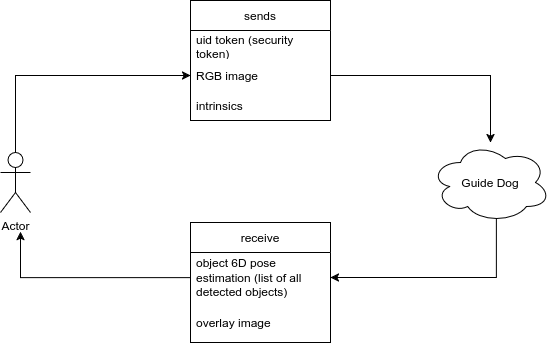

The diagram above was exported from draw.io. Its source (the exported page's mxGraphModel, read from the mxfile embedded in the PNG):
<mxGraphModel dx="2276" dy="916" grid="1" gridSize="10" guides="1" tooltips="1" connect="1" arrows="1" fold="1" page="1" pageScale="1" pageWidth="850" pageHeight="1100" math="0" shadow="0">
  <root>
    <mxCell id="0" />
    <mxCell id="1" parent="0" />
    <mxCell id="2" edge="1" parent="1" source="3" style="edgeStyle=orthogonalEdgeStyle;rounded=0;orthogonalLoop=1;jettySize=auto;html=1;exitX=0.55;exitY=0.95;exitDx=0;exitDy=0;exitPerimeter=0;entryX=1;entryY=0.5;entryDx=0;entryDy=0;" target="7">
      <mxGeometry relative="1" as="geometry" />
    </mxCell>
    <mxCell id="3" parent="1" style="ellipse;shape=cloud;whiteSpace=wrap;html=1;" value="Guide Dog" vertex="1">
      <mxGeometry height="80" width="120" x="717" y="221" as="geometry" />
    </mxCell>
    <mxCell id="4" edge="1" parent="1" source="5" style="edgeStyle=orthogonalEdgeStyle;rounded=0;orthogonalLoop=1;jettySize=auto;html=1;entryX=0;entryY=0.5;entryDx=0;entryDy=0;" target="11">
      <mxGeometry relative="1" as="geometry" />
    </mxCell>
    <mxCell id="5" parent="1" style="shape=umlActor;verticalLabelPosition=bottom;verticalAlign=top;html=1;outlineConnect=0;" value="Actor" vertex="1">
      <mxGeometry height="60" width="30" x="287" y="231" as="geometry" />
    </mxCell>
    <mxCell id="6" parent="1" style="swimlane;fontStyle=0;childLayout=stackLayout;horizontal=1;startSize=30;horizontalStack=0;resizeParent=1;resizeParentMax=0;resizeLast=0;collapsible=1;marginBottom=0;whiteSpace=wrap;html=1;" value="receive" vertex="1">
      <mxGeometry height="120" width="140" x="477" y="301" as="geometry">
        <mxRectangle height="30" width="80" x="300" y="301" as="alternateBounds" />
      </mxGeometry>
    </mxCell>
    <mxCell id="7" parent="6" style="text;strokeColor=none;fillColor=none;align=left;verticalAlign=middle;spacingLeft=4;spacingRight=4;overflow=hidden;points=[[0,0.5],[1,0.5]];portConstraint=eastwest;rotatable=0;whiteSpace=wrap;html=1;" value="object 6D pose estimation (list of all detected objects)" vertex="1">
      <mxGeometry height="50" width="140" y="30" as="geometry" />
    </mxCell>
    <mxCell id="8" parent="6" style="text;strokeColor=none;fillColor=none;align=left;verticalAlign=middle;spacingLeft=4;spacingRight=4;overflow=hidden;points=[[0,0.5],[1,0.5]];portConstraint=eastwest;rotatable=0;whiteSpace=wrap;html=1;" value="overlay image" vertex="1">
      <mxGeometry height="40" width="140" y="80" as="geometry" />
    </mxCell>
    <mxCell id="9" parent="1" style="swimlane;fontStyle=0;childLayout=stackLayout;horizontal=1;startSize=30;horizontalStack=0;resizeParent=1;resizeParentMax=0;resizeLast=0;collapsible=1;marginBottom=0;whiteSpace=wrap;html=1;" value="sends" vertex="1">
      <mxGeometry height="120" width="140" x="477" y="79" as="geometry">
        <mxRectangle height="30" width="70" x="300" y="79" as="alternateBounds" />
      </mxGeometry>
    </mxCell>
    <mxCell id="10" parent="9" style="text;strokeColor=none;fillColor=none;align=left;verticalAlign=middle;spacingLeft=4;spacingRight=4;overflow=hidden;points=[[0,0.5],[1,0.5]];portConstraint=eastwest;rotatable=0;whiteSpace=wrap;html=1;" value="uid token (security token)&amp;nbsp;" vertex="1">
      <mxGeometry height="30" width="140" y="30" as="geometry" />
    </mxCell>
    <mxCell id="11" parent="9" style="text;strokeColor=none;fillColor=none;align=left;verticalAlign=middle;spacingLeft=4;spacingRight=4;overflow=hidden;points=[[0,0.5],[1,0.5]];portConstraint=eastwest;rotatable=0;whiteSpace=wrap;html=1;" value="RGB image" vertex="1">
      <mxGeometry height="30" width="140" y="60" as="geometry" />
    </mxCell>
    <mxCell id="12" parent="9" style="text;strokeColor=none;fillColor=none;align=left;verticalAlign=middle;spacingLeft=4;spacingRight=4;overflow=hidden;points=[[0,0.5],[1,0.5]];portConstraint=eastwest;rotatable=0;whiteSpace=wrap;html=1;" value="intrinsics" vertex="1">
      <mxGeometry height="30" width="140" y="90" as="geometry" />
    </mxCell>
    <mxCell id="13" edge="1" parent="1" source="11" style="edgeStyle=orthogonalEdgeStyle;rounded=0;orthogonalLoop=1;jettySize=auto;html=1;exitX=1;exitY=0.5;exitDx=0;exitDy=0;" target="3">
      <mxGeometry relative="1" as="geometry" />
    </mxCell>
    <mxCell id="14" edge="1" parent="1" source="7" style="edgeStyle=orthogonalEdgeStyle;rounded=0;orthogonalLoop=1;jettySize=auto;html=1;entryX=0.667;entryY=1.317;entryDx=0;entryDy=0;entryPerimeter=0;" target="5">
      <mxGeometry relative="1" as="geometry" />
    </mxCell>
  </root>
</mxGraphModel>